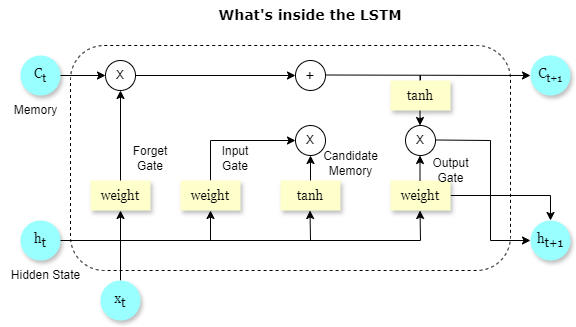

The diagram above was exported from draw.io. Its source (the exported page's mxGraphModel, read from the mxfile embedded in the PNG):
<mxGraphModel dx="1050" dy="565" grid="1" gridSize="10" guides="1" tooltips="1" connect="1" arrows="1" fold="1" page="1" pageScale="1" pageWidth="850" pageHeight="1100" math="1" shadow="0">
  <root>
    <mxCell id="0" />
    <mxCell id="1" parent="0" />
    <mxCell id="Asm9NlB4osL4zCwBxvkR-74" value="" style="rounded=1;whiteSpace=wrap;html=1;dashed=1;" vertex="1" parent="1">
      <mxGeometry x="200" y="105" width="440" height="225" as="geometry" />
    </mxCell>
    <mxCell id="Asm9NlB4osL4zCwBxvkR-5" style="rounded=0;orthogonalLoop=1;jettySize=auto;html=1;entryX=0.5;entryY=1;entryDx=0;entryDy=0;" edge="1" parent="1" target="Asm9NlB4osL4zCwBxvkR-4">
      <mxGeometry relative="1" as="geometry">
        <mxPoint x="220" y="220" as="targetPoint" />
        <mxPoint x="250" y="340" as="sourcePoint" />
      </mxGeometry>
    </mxCell>
    <mxCell id="Asm9NlB4osL4zCwBxvkR-1" value="x&lt;sub style=&quot;font-size: 13px;&quot;&gt;t&lt;/sub&gt;" style="ellipse;whiteSpace=wrap;html=1;aspect=fixed;fontFamily=Georgia;fontSize=13;fillColor=#99FFFF;shadow=1;strokeColor=none;" vertex="1" parent="1">
      <mxGeometry x="230" y="340" width="40" height="40" as="geometry" />
    </mxCell>
    <mxCell id="Asm9NlB4osL4zCwBxvkR-2" value="h&lt;sub style=&quot;font-size: 13px;&quot;&gt;t&lt;/sub&gt;" style="ellipse;whiteSpace=wrap;html=1;aspect=fixed;fontFamily=Georgia;fontSize=13;fillColor=#99FFFF;shadow=1;strokeColor=none;" vertex="1" parent="1">
      <mxGeometry x="150" y="280" width="40" height="40" as="geometry" />
    </mxCell>
    <mxCell id="Asm9NlB4osL4zCwBxvkR-4" value="weight" style="rounded=0;whiteSpace=wrap;html=1;fontFamily=Georgia;fontSize=13;fillColor=#FFFFCC;strokeColor=none;shadow=1;" vertex="1" parent="1">
      <mxGeometry x="220" y="240" width="60" height="30" as="geometry" />
    </mxCell>
    <mxCell id="Asm9NlB4osL4zCwBxvkR-11" value="C&lt;sub&gt;t+1&lt;/sub&gt;" style="ellipse;whiteSpace=wrap;html=1;aspect=fixed;fontFamily=Georgia;fontSize=13;fillColor=#99FFFF;shadow=1;strokeColor=none;" vertex="1" parent="1">
      <mxGeometry x="660" y="115" width="40" height="40" as="geometry" />
    </mxCell>
    <mxCell id="Asm9NlB4osL4zCwBxvkR-13" value="h&lt;sub style=&quot;font-size: 13px;&quot;&gt;t+1&lt;/sub&gt;" style="ellipse;whiteSpace=wrap;html=1;aspect=fixed;fontFamily=Georgia;fontSize=13;fillColor=#99FFFF;shadow=1;strokeColor=none;" vertex="1" parent="1">
      <mxGeometry x="660" y="280" width="40" height="40" as="geometry" />
    </mxCell>
    <mxCell id="Asm9NlB4osL4zCwBxvkR-16" style="edgeStyle=orthogonalEdgeStyle;rounded=0;orthogonalLoop=1;jettySize=auto;html=1;exitX=0.5;exitY=0;exitDx=0;exitDy=0;entryX=0;entryY=0.5;entryDx=0;entryDy=0;" edge="1" parent="1" source="Asm9NlB4osL4zCwBxvkR-32" target="Asm9NlB4osL4zCwBxvkR-50">
      <mxGeometry relative="1" as="geometry">
        <mxPoint x="390" y="200" as="targetPoint" />
        <mxPoint x="360" y="200" as="sourcePoint" />
        <Array as="points">
          <mxPoint x="340" y="200" />
        </Array>
      </mxGeometry>
    </mxCell>
    <mxCell id="Asm9NlB4osL4zCwBxvkR-24" value="" style="endArrow=classic;html=1;rounded=0;entryX=0;entryY=0.5;entryDx=0;entryDy=0;" edge="1" parent="1" target="Asm9NlB4osL4zCwBxvkR-13">
      <mxGeometry width="50" height="50" relative="1" as="geometry">
        <mxPoint x="565" y="199.5" as="sourcePoint" />
        <mxPoint x="640" y="300" as="targetPoint" />
        <Array as="points">
          <mxPoint x="620" y="200" />
          <mxPoint x="620" y="300" />
        </Array>
      </mxGeometry>
    </mxCell>
    <mxCell id="Asm9NlB4osL4zCwBxvkR-31" value="&lt;font style=&quot;font-size: 14px;&quot;&gt;&lt;b&gt;What's inside the LSTM&lt;/b&gt;&lt;/font&gt;" style="text;html=1;align=center;verticalAlign=middle;whiteSpace=wrap;rounded=0;fontFamily=Verdana;" vertex="1" parent="1">
      <mxGeometry x="205" y="60" width="470" height="30" as="geometry" />
    </mxCell>
    <mxCell id="Asm9NlB4osL4zCwBxvkR-32" value="weight" style="rounded=0;whiteSpace=wrap;html=1;fontFamily=Georgia;fontSize=13;fillColor=#FFFFCC;strokeColor=none;shadow=1;" vertex="1" parent="1">
      <mxGeometry x="310" y="240" width="60" height="30" as="geometry" />
    </mxCell>
    <mxCell id="Asm9NlB4osL4zCwBxvkR-35" value="tanh" style="rounded=0;whiteSpace=wrap;html=1;fontFamily=Georgia;fontSize=13;fillColor=#FFFFCC;strokeColor=none;shadow=1;" vertex="1" parent="1">
      <mxGeometry x="410" y="240" width="60" height="30" as="geometry" />
    </mxCell>
    <mxCell id="Asm9NlB4osL4zCwBxvkR-38" value="" style="group" vertex="1" connectable="0" parent="1">
      <mxGeometry x="235" y="120" width="30" height="30" as="geometry" />
    </mxCell>
    <mxCell id="Asm9NlB4osL4zCwBxvkR-36" value="X" style="ellipse;whiteSpace=wrap;html=1;aspect=fixed;" vertex="1" parent="Asm9NlB4osL4zCwBxvkR-38">
      <mxGeometry width="30" height="30" as="geometry" />
    </mxCell>
    <mxCell id="Asm9NlB4osL4zCwBxvkR-39" value="&lt;font style=&quot;font-size: 15px;&quot;&gt;+&lt;/font&gt;" style="ellipse;whiteSpace=wrap;html=1;aspect=fixed;container=1;" vertex="1" parent="1">
      <mxGeometry x="425" y="120" width="30" height="30" as="geometry">
        <mxRectangle x="440" y="425" width="50" height="30" as="alternateBounds" />
      </mxGeometry>
    </mxCell>
    <mxCell id="Asm9NlB4osL4zCwBxvkR-41" value="" style="endArrow=none;html=1;rounded=0;exitX=1;exitY=0.5;exitDx=0;exitDy=0;" edge="1" parent="1" source="Asm9NlB4osL4zCwBxvkR-2">
      <mxGeometry width="50" height="50" relative="1" as="geometry">
        <mxPoint x="420" y="330" as="sourcePoint" />
        <mxPoint x="550" y="300" as="targetPoint" />
      </mxGeometry>
    </mxCell>
    <mxCell id="Asm9NlB4osL4zCwBxvkR-42" value="" style="endArrow=classic;html=1;rounded=0;entryX=0.5;entryY=1;entryDx=0;entryDy=0;" edge="1" parent="1" target="Asm9NlB4osL4zCwBxvkR-32">
      <mxGeometry width="50" height="50" relative="1" as="geometry">
        <mxPoint x="340" y="300" as="sourcePoint" />
        <mxPoint x="470" y="280" as="targetPoint" />
        <Array as="points">
          <mxPoint x="340" y="270" />
        </Array>
      </mxGeometry>
    </mxCell>
    <mxCell id="Asm9NlB4osL4zCwBxvkR-43" value="" style="endArrow=classic;html=1;rounded=0;entryX=0.5;entryY=1;entryDx=0;entryDy=0;" edge="1" parent="1">
      <mxGeometry width="50" height="50" relative="1" as="geometry">
        <mxPoint x="440" y="300" as="sourcePoint" />
        <mxPoint x="439.5" y="270" as="targetPoint" />
      </mxGeometry>
    </mxCell>
    <mxCell id="Asm9NlB4osL4zCwBxvkR-45" style="rounded=0;orthogonalLoop=1;jettySize=auto;html=1;entryX=0.5;entryY=1;entryDx=0;entryDy=0;" edge="1" parent="1">
      <mxGeometry relative="1" as="geometry">
        <mxPoint x="250" y="150" as="targetPoint" />
        <mxPoint x="250" y="240" as="sourcePoint" />
      </mxGeometry>
    </mxCell>
    <mxCell id="Asm9NlB4osL4zCwBxvkR-49" value="" style="group" vertex="1" connectable="0" parent="1">
      <mxGeometry x="425" y="185" width="30" height="30" as="geometry" />
    </mxCell>
    <mxCell id="Asm9NlB4osL4zCwBxvkR-50" value="X" style="ellipse;whiteSpace=wrap;html=1;aspect=fixed;" vertex="1" parent="Asm9NlB4osL4zCwBxvkR-49">
      <mxGeometry width="30" height="30" as="geometry" />
    </mxCell>
    <mxCell id="Asm9NlB4osL4zCwBxvkR-56" value="" style="endArrow=classic;html=1;rounded=0;entryX=0.5;entryY=1;entryDx=0;entryDy=0;exitX=0.5;exitY=0;exitDx=0;exitDy=0;" edge="1" parent="1" source="Asm9NlB4osL4zCwBxvkR-35" target="Asm9NlB4osL4zCwBxvkR-50">
      <mxGeometry width="50" height="50" relative="1" as="geometry">
        <mxPoint x="450" y="310" as="sourcePoint" />
        <mxPoint x="449.5" y="280" as="targetPoint" />
      </mxGeometry>
    </mxCell>
    <mxCell id="Asm9NlB4osL4zCwBxvkR-72" value="" style="edgeStyle=orthogonalEdgeStyle;rounded=0;orthogonalLoop=1;jettySize=auto;html=1;" edge="1" parent="1" source="Asm9NlB4osL4zCwBxvkR-57" target="Asm9NlB4osL4zCwBxvkR-13">
      <mxGeometry relative="1" as="geometry" />
    </mxCell>
    <mxCell id="Asm9NlB4osL4zCwBxvkR-57" value="weight" style="rounded=0;whiteSpace=wrap;html=1;fontFamily=Georgia;fontSize=13;fillColor=#FFFFCC;strokeColor=none;shadow=1;" vertex="1" parent="1">
      <mxGeometry x="520" y="240" width="60" height="30" as="geometry" />
    </mxCell>
    <mxCell id="Asm9NlB4osL4zCwBxvkR-58" value="" style="endArrow=classic;html=1;rounded=0;entryX=0.5;entryY=1;entryDx=0;entryDy=0;exitX=0.5;exitY=0;exitDx=0;exitDy=0;" edge="1" parent="1">
      <mxGeometry width="50" height="50" relative="1" as="geometry">
        <mxPoint x="549.5" y="240" as="sourcePoint" />
        <mxPoint x="549.5" y="215" as="targetPoint" />
      </mxGeometry>
    </mxCell>
    <mxCell id="Asm9NlB4osL4zCwBxvkR-60" value="" style="group" vertex="1" connectable="0" parent="1">
      <mxGeometry x="535" y="185" width="30" height="30" as="geometry" />
    </mxCell>
    <mxCell id="Asm9NlB4osL4zCwBxvkR-61" value="X" style="ellipse;whiteSpace=wrap;html=1;aspect=fixed;" vertex="1" parent="Asm9NlB4osL4zCwBxvkR-60">
      <mxGeometry width="30" height="30" as="geometry" />
    </mxCell>
    <mxCell id="Asm9NlB4osL4zCwBxvkR-65" value="" style="endArrow=classic;html=1;rounded=0;exitX=1;exitY=0.5;exitDx=0;exitDy=0;entryX=0;entryY=0.5;entryDx=0;entryDy=0;" edge="1" parent="1" source="Asm9NlB4osL4zCwBxvkR-36" target="Asm9NlB4osL4zCwBxvkR-39">
      <mxGeometry width="50" height="50" relative="1" as="geometry">
        <mxPoint x="580" y="134.5" as="sourcePoint" />
        <mxPoint x="420" y="135" as="targetPoint" />
      </mxGeometry>
    </mxCell>
    <mxCell id="Asm9NlB4osL4zCwBxvkR-66" value="C&lt;sub&gt;t&lt;/sub&gt;" style="ellipse;whiteSpace=wrap;html=1;aspect=fixed;fontFamily=Georgia;fontSize=13;fillColor=#99FFFF;shadow=1;strokeColor=none;" vertex="1" parent="1">
      <mxGeometry x="150" y="115" width="40" height="40" as="geometry" />
    </mxCell>
    <mxCell id="Asm9NlB4osL4zCwBxvkR-67" value="" style="endArrow=classic;html=1;rounded=0;exitX=1;exitY=0.5;exitDx=0;exitDy=0;entryX=0;entryY=0.5;entryDx=0;entryDy=0;" edge="1" parent="1" target="Asm9NlB4osL4zCwBxvkR-11">
      <mxGeometry width="50" height="50" relative="1" as="geometry">
        <mxPoint x="455" y="134.5" as="sourcePoint" />
        <mxPoint x="720" y="135" as="targetPoint" />
      </mxGeometry>
    </mxCell>
    <mxCell id="Asm9NlB4osL4zCwBxvkR-68" value="" style="endArrow=classic;html=1;rounded=0;entryX=0.5;entryY=1;entryDx=0;entryDy=0;" edge="1" parent="1">
      <mxGeometry width="50" height="50" relative="1" as="geometry">
        <mxPoint x="550" y="300" as="sourcePoint" />
        <mxPoint x="549.5" y="270" as="targetPoint" />
      </mxGeometry>
    </mxCell>
    <mxCell id="Asm9NlB4osL4zCwBxvkR-69" value="" style="endArrow=none;html=1;rounded=0;exitX=0.5;exitY=0;exitDx=0;exitDy=0;" edge="1" parent="1" source="Asm9NlB4osL4zCwBxvkR-40">
      <mxGeometry width="50" height="50" relative="1" as="geometry">
        <mxPoint x="550" y="140" as="sourcePoint" />
        <mxPoint x="550" y="135" as="targetPoint" />
      </mxGeometry>
    </mxCell>
    <mxCell id="Asm9NlB4osL4zCwBxvkR-70" value="" style="endArrow=none;html=1;rounded=0;exitX=0.5;exitY=0;exitDx=0;exitDy=0;" edge="1" parent="1">
      <mxGeometry width="50" height="50" relative="1" as="geometry">
        <mxPoint x="550" y="182" as="sourcePoint" />
        <mxPoint x="550" y="177" as="targetPoint" />
      </mxGeometry>
    </mxCell>
    <mxCell id="Asm9NlB4osL4zCwBxvkR-71" value="" style="endArrow=classic;html=1;rounded=0;exitX=1;exitY=0.5;exitDx=0;exitDy=0;entryX=0;entryY=0.5;entryDx=0;entryDy=0;" edge="1" parent="1" source="Asm9NlB4osL4zCwBxvkR-66" target="Asm9NlB4osL4zCwBxvkR-36">
      <mxGeometry width="50" height="50" relative="1" as="geometry">
        <mxPoint x="165" y="134.5" as="sourcePoint" />
        <mxPoint x="205" y="135" as="targetPoint" />
      </mxGeometry>
    </mxCell>
    <mxCell id="Asm9NlB4osL4zCwBxvkR-73" value="" style="endArrow=classic;html=1;rounded=0;" edge="1" parent="1">
      <mxGeometry width="50" height="50" relative="1" as="geometry">
        <mxPoint x="549.5" y="135" as="sourcePoint" />
        <mxPoint x="549.5" y="185" as="targetPoint" />
      </mxGeometry>
    </mxCell>
    <mxCell id="Asm9NlB4osL4zCwBxvkR-40" value="tanh" style="rounded=0;whiteSpace=wrap;html=1;fontFamily=Georgia;fontSize=13;fillColor=#FFFFCC;strokeColor=none;shadow=1;" vertex="1" parent="1">
      <mxGeometry x="520" y="140" width="60" height="30" as="geometry" />
    </mxCell>
    <mxCell id="Asm9NlB4osL4zCwBxvkR-75" value="Forget Gate" style="text;html=1;align=center;verticalAlign=middle;whiteSpace=wrap;rounded=0;" vertex="1" parent="1">
      <mxGeometry x="250" y="202.5" width="60" height="30" as="geometry" />
    </mxCell>
    <mxCell id="Asm9NlB4osL4zCwBxvkR-76" value="Input Gate" style="text;html=1;align=center;verticalAlign=middle;whiteSpace=wrap;rounded=0;" vertex="1" parent="1">
      <mxGeometry x="340" y="202.5" width="50" height="30" as="geometry" />
    </mxCell>
    <mxCell id="Asm9NlB4osL4zCwBxvkR-77" value="Memory" style="text;html=1;align=center;verticalAlign=middle;resizable=0;points=[];autosize=1;strokeColor=none;fillColor=none;" vertex="1" parent="1">
      <mxGeometry x="130" y="155" width="70" height="30" as="geometry" />
    </mxCell>
    <mxCell id="Asm9NlB4osL4zCwBxvkR-78" value="Hidden State" style="text;html=1;align=center;verticalAlign=middle;resizable=0;points=[];autosize=1;strokeColor=none;fillColor=none;" vertex="1" parent="1">
      <mxGeometry x="130" y="320" width="90" height="30" as="geometry" />
    </mxCell>
    <mxCell id="Asm9NlB4osL4zCwBxvkR-79" value="Candidate&lt;div&gt;&lt;span style=&quot;background-color: initial;&quot;&gt;Memory&lt;/span&gt;&lt;/div&gt;" style="text;html=1;align=center;verticalAlign=middle;resizable=0;points=[];autosize=1;strokeColor=none;fillColor=none;" vertex="1" parent="1">
      <mxGeometry x="440" y="202.5" width="80" height="40" as="geometry" />
    </mxCell>
    <mxCell id="Asm9NlB4osL4zCwBxvkR-80" value="Output&lt;div&gt;Gate&lt;/div&gt;" style="text;html=1;align=center;verticalAlign=middle;resizable=0;points=[];autosize=1;strokeColor=none;fillColor=none;" vertex="1" parent="1">
      <mxGeometry x="550" y="210" width="60" height="40" as="geometry" />
    </mxCell>
  </root>
</mxGraphModel>